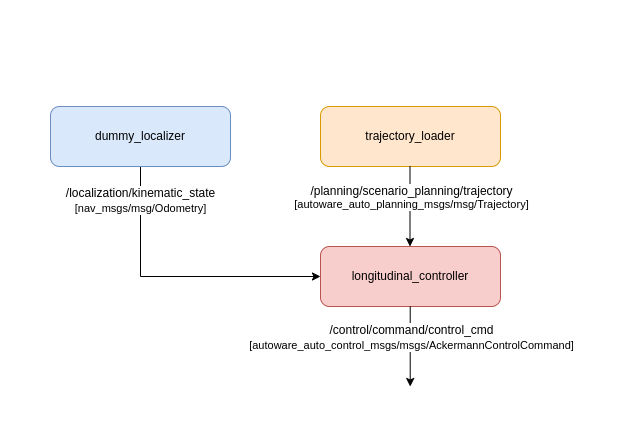

The diagram above was exported from draw.io. Its source (the exported page's mxGraphModel, read from the mxfile embedded in the PNG):
<mxGraphModel dx="1134" dy="1636" grid="1" gridSize="10" guides="1" tooltips="1" connect="1" arrows="1" fold="1" page="1" pageScale="1" pageWidth="827" pageHeight="1169" math="0" shadow="0">
  <root>
    <mxCell id="0" />
    <mxCell id="1" parent="0" />
    <mxCell id="P4jhWzzW1h54a4fgJPWI-1" value="trajectory_loader" style="rounded=1;whiteSpace=wrap;html=1;fillColor=#ffe6cc;strokeColor=#d79b00;" parent="1" vertex="1">
      <mxGeometry x="1040" y="512" width="180" height="60" as="geometry" />
    </mxCell>
    <mxCell id="P4jhWzzW1h54a4fgJPWI-2" style="edgeStyle=orthogonalEdgeStyle;rounded=0;orthogonalLoop=1;jettySize=auto;html=1;" parent="1" edge="1">
      <mxGeometry relative="1" as="geometry">
        <mxPoint x="1129.5" y="652" as="targetPoint" />
        <mxPoint x="1129.5" y="572" as="sourcePoint" />
      </mxGeometry>
    </mxCell>
    <mxCell id="P4jhWzzW1h54a4fgJPWI-3" value="&lt;div style=&quot;font-size: 12px; text-wrap: wrap;&quot;&gt;/planning/scenario_planning/trajectory&lt;/div&gt;&lt;div style=&quot;&quot;&gt;&lt;span style=&quot;font-size: 11px; text-wrap: nowrap;&quot;&gt;[&lt;/span&gt;autoware_auto_planning_msgs/msg/Trajectory&lt;span style=&quot;font-size: 11px; text-wrap: nowrap;&quot;&gt;]&lt;/span&gt;&lt;/div&gt;" style="edgeLabel;html=1;align=center;verticalAlign=middle;resizable=0;points=[];" parent="P4jhWzzW1h54a4fgJPWI-2" connectable="0" vertex="1">
      <mxGeometry x="0.0312" relative="1" as="geometry">
        <mxPoint x="1" y="-11" as="offset" />
      </mxGeometry>
    </mxCell>
    <mxCell id="P4jhWzzW1h54a4fgJPWI-4" value="longitudinal_controller" style="rounded=1;whiteSpace=wrap;html=1;fillColor=#f8cecc;strokeColor=#b85450;" parent="1" vertex="1">
      <mxGeometry x="1040" y="652" width="180" height="60" as="geometry" />
    </mxCell>
    <mxCell id="P4jhWzzW1h54a4fgJPWI-6" style="edgeStyle=orthogonalEdgeStyle;rounded=0;orthogonalLoop=1;jettySize=auto;html=1;entryX=0;entryY=0.5;entryDx=0;entryDy=0;" parent="1" source="P4jhWzzW1h54a4fgJPWI-7" target="P4jhWzzW1h54a4fgJPWI-4" edge="1">
      <mxGeometry relative="1" as="geometry">
        <Array as="points">
          <mxPoint x="860" y="682" />
        </Array>
      </mxGeometry>
    </mxCell>
    <mxCell id="P4jhWzzW1h54a4fgJPWI-7" value="dummy_localizer" style="rounded=1;whiteSpace=wrap;html=1;fillColor=#dae8fc;strokeColor=#6c8ebf;" parent="1" vertex="1">
      <mxGeometry x="770" y="512" width="180" height="60" as="geometry" />
    </mxCell>
    <mxCell id="P4jhWzzW1h54a4fgJPWI-8" value="&lt;div style=&quot;font-size: 12px; text-wrap: wrap;&quot;&gt;&lt;br&gt;&lt;/div&gt;" style="edgeLabel;html=1;align=center;verticalAlign=middle;resizable=0;points=[];" parent="1" connectable="0" vertex="1">
      <mxGeometry x="860" y="467.0028571428571" as="geometry" />
    </mxCell>
    <mxCell id="P4jhWzzW1h54a4fgJPWI-9" value="&lt;div style=&quot;font-size: 12px; text-wrap: wrap;&quot;&gt;/localization/kinematic_state&lt;/div&gt;&lt;div style=&quot;font-size: 12px; text-wrap: wrap;&quot;&gt;&lt;span style=&quot;font-size: 11px; text-wrap: nowrap;&quot;&gt;[nav_msgs/msg/Odometry]&lt;/span&gt;&lt;/div&gt;" style="edgeLabel;html=1;align=center;verticalAlign=middle;resizable=0;points=[];" parent="1" connectable="0" vertex="1">
      <mxGeometry x="860.0012514646721" y="719.9998828262311" as="geometry">
        <mxPoint x="-1" y="-115" as="offset" />
      </mxGeometry>
    </mxCell>
    <mxCell id="P4jhWzzW1h54a4fgJPWI-10" style="edgeStyle=orthogonalEdgeStyle;rounded=0;orthogonalLoop=1;jettySize=auto;html=1;" parent="1" edge="1">
      <mxGeometry relative="1" as="geometry">
        <mxPoint x="1129.71" y="792" as="targetPoint" />
        <mxPoint x="1129.71" y="712" as="sourcePoint" />
      </mxGeometry>
    </mxCell>
    <mxCell id="P4jhWzzW1h54a4fgJPWI-11" value="&lt;div style=&quot;font-size: 12px; text-wrap: wrap;&quot;&gt;/control/command/control_cmd&lt;/div&gt;&lt;div style=&quot;font-size: 12px; text-wrap: wrap;&quot;&gt;&lt;span style=&quot;font-size: 11px; text-wrap: nowrap;&quot;&gt;[autoware_auto_control_msgs/msgs/AckermannControlCommand]&lt;/span&gt;&lt;/div&gt;" style="edgeLabel;html=1;align=center;verticalAlign=middle;resizable=0;points=[];" parent="P4jhWzzW1h54a4fgJPWI-10" connectable="0" vertex="1">
      <mxGeometry x="0.0312" relative="1" as="geometry">
        <mxPoint x="1" y="-11" as="offset" />
      </mxGeometry>
    </mxCell>
    <mxCell id="P4jhWzzW1h54a4fgJPWI-12" value="&lt;div style=&quot;font-size: 12px; text-wrap: wrap;&quot;&gt;&lt;br&gt;&lt;/div&gt;" style="edgeLabel;html=1;align=center;verticalAlign=middle;resizable=0;points=[];" parent="1" connectable="0" vertex="1">
      <mxGeometry x="1129.9999999999998" y="461.9964705882352" as="geometry" />
    </mxCell>
  </root>
</mxGraphModel>